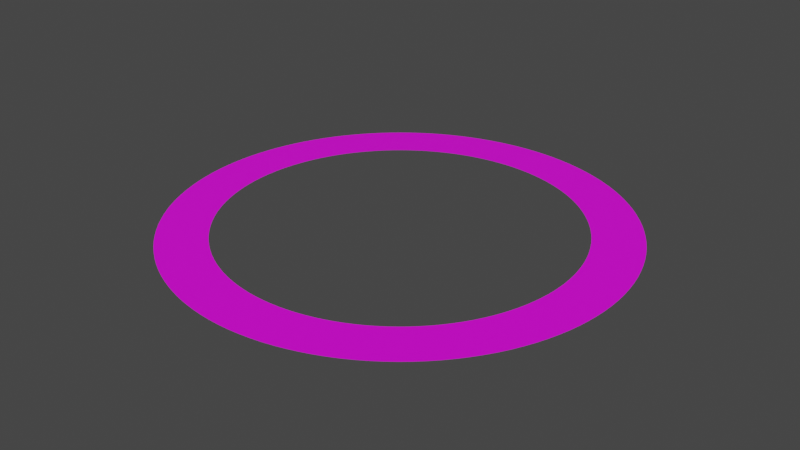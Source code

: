# Source: PlanetRings.blend  (saved by Blender 3.4.6; exported with 4.5.12 LTS)
import bpy
from mathutils import Matrix  # noqa: F401  (used for matrix-valued properties, if any)

bpy.ops.wm.read_factory_settings(use_empty=True)
scene = bpy.context.scene
scene.name = 'Scene'

# ---- collections
col_collection = bpy.data.collections.new('Collection'); scene.collection.children.link(col_collection)

# ---- images (referenced by path relative to the original .blend; pixels are not part of the script)
import os
ASSET_DIR = os.environ.get("B2B_ASSET_DIR", "")  # directory of the original .blend (textures are referenced by path, not embedded)
HERE = os.path.dirname(os.path.abspath(__file__))  # packed textures are extracted next to this script under _unpacked/

def load_image(name, relpath, width, height, colorspace="sRGB"):
    """Load a texture the original file referenced (path relative to the .blend, or extracted next to this script)."""
    p = next((c for c in (os.path.join(HERE, relpath), os.path.join(ASSET_DIR, relpath)) if relpath and os.path.exists(c)), "")
    if p:
        img = bpy.data.images.load(p, check_existing=True)
        img.name = name
    else:  # same state as the original file: an image datablock whose file is absent (Cycles renders it pink)
        img = bpy.data.images.new(name, width, height)
        img.source = "FILE"
        img.filepath = "//" + (relpath or name)
    img.colorspace_settings.name = colorspace
    return img
img_2k_saturn_ring_alpha_png = load_image('2k_saturn_ring_alpha.png', '2k_saturn_ring_alpha.png', 1024, 1024, 'sRGB')

# ---- materials (node trees are filled in below, after node groups)
mat_material_001 = bpy.data.materials.new('Material.001')
mat_material_001.use_transparent_shadow = False

# ---- material node trees
mat_material_001.use_nodes = True; mat_material_001.node_tree.nodes.clear()
_N = mat_material_001.node_tree.nodes; _L = mat_material_001.node_tree.links
n0 = _N.new('ShaderNodeBsdfPrincipled'); n0.name = 'Principled BSDF'; n0.location = (10, 300)
n0.distribution = 'GGX'
n0.subsurface_method = 'RANDOM_WALK_SKIN'
n0.inputs[3].default_value = 1.45
n0.inputs[27].default_value = (0.0, 0.0, 0.0, 1.0)
n0.inputs[28].default_value = 1.0
n1 = _N.new('ShaderNodeOutputMaterial'); n1.name = 'Material Output'; n1.location = (300, 300)
n2 = _N.new('ShaderNodeTexImage'); n2.name = 'Image Texture'; n2.location = (-280, 275)
n2.image = img_2k_saturn_ring_alpha_png
_L.new(n0.outputs[0], n1.inputs[0])
_L.new(n2.outputs[0], n0.inputs[0])
n1.is_active_output = True

# ---- world
world_world = bpy.data.worlds.new('World'); scene.world = world_world
world_world.use_nodes = True; world_world.node_tree.nodes.clear()
_N = world_world.node_tree.nodes; _L = world_world.node_tree.links
n0 = _N.new('ShaderNodeOutputWorld'); n0.name = 'World Output'; n0.location = (300, 300)
n1 = _N.new('ShaderNodeBackground'); n1.name = 'Background'; n1.location = (10, 300)
n1.inputs[0].default_value = (0.05088, 0.05088, 0.05088, 1.0)
_L.new(n1.outputs[0], n0.inputs[0])
n0.is_active_output = True
world_world.color = (0.05088, 0.05088, 0.05088)
world_world.use_sun_shadow = False
world_world.sun_shadow_jitter_overblur = 0.0

# ---- meshes
me_cylinder = bpy.data.meshes.new('Cylinder')
me_cylinder.from_pydata([(9.301e-08, 4.092, 0.0), (9.301e-08, 3.201, 0.0), (0.1571, 3.197, 0.0), (0.3137, 3.186, 0.0), (0.4697, 3.166, 0.0), (0.6245, 3.139, 0.0), (0.7778, 3.105, 0.0), (0.9292, 3.063, 0.0), (1.078, 3.014, 0.0), (1.225, 2.957, 0.0), (1.369, 2.894, 0.0), (1.509, 2.823, 0.0), (1.646, 2.746, 0.0), (1.778, 2.662, 0.0), (1.907, 2.571, 0.0), (2.031, 2.474, 0.0), (2.15, 2.372, 0.0), (2.263, 2.263, 0.0), (2.372, 2.15, 0.0), (2.474, 2.031, 0.0), (2.571, 1.907, 0.0), (2.662, 1.778, 0.0), (2.746, 1.646, 0.0), (2.823, 1.509, 0.0), (2.894, 1.369, 0.0), (2.957, 1.225, 0.0), (3.014, 1.078, 0.0), (3.063, 0.9292, 0.0), (3.105, 0.7778, 0.0), (3.139, 0.6245, 0.0), (3.166, 0.4697, 0.0), (3.186, 0.3137, 0.0), (3.197, 0.1571, 0.0), (3.201, 1.537e-08, 0.0), (3.197, -0.1571, 0.0), (3.186, -0.3137, 0.0), (3.166, -0.4697, 0.0), (3.139, -0.6245, 0.0), (3.105, -0.7778, 0.0), (3.063, -0.9292, 0.0), (3.014, -1.078, 0.0), (2.957, -1.225, 0.0), (2.894, -1.369, 0.0), (2.823, -1.509, 0.0), (2.746, -1.646, 0.0), (2.662, -1.778, 0.0), (2.571, -1.907, 0.0), (2.474, -2.031, 0.0), (2.372, -2.15, 0.0), (2.263, -2.263, 0.0), (2.15, -2.372, 0.0), (2.031, -2.474, 0.0), (1.907, -2.571, 0.0), (1.778, -2.662, 0.0), (1.646, -2.746, 0.0), (1.509, -2.823, 0.0), (1.369, -2.894, 0.0), (1.225, -2.957, 0.0), (1.078, -3.014, 0.0), (0.9292, -3.063, 0.0), (0.7778, -3.105, 0.0), (0.6245, -3.139, 0.0), (0.4697, -3.166, 0.0), (0.3137, -3.186, 0.0), (0.1571, -3.197, 0.0), (9.301e-08, -3.201, 0.0), (-0.1571, -3.197, 0.0), (-0.3137, -3.186, 0.0), (-0.4697, -3.166, 0.0), (-0.6245, -3.139, 0.0), (-0.7778, -3.105, 0.0), (-0.9292, -3.063, 0.0), (-1.078, -3.014, 0.0), (-1.225, -2.957, 0.0), (-1.369, -2.894, 0.0), (-1.509, -2.823, 0.0), (-1.646, -2.746, 0.0), (-1.778, -2.662, 0.0), (-1.907, -2.571, 0.0), (-2.031, -2.474, 0.0), (-2.15, -2.372, 0.0), (-2.263, -2.263, 0.0), (-2.372, -2.15, 0.0), (-2.474, -2.031, 0.0), (-2.571, -1.907, 0.0), (-2.662, -1.778, 0.0), (-2.746, -1.646, 0.0), (-2.823, -1.509, 0.0), (-2.894, -1.369, 0.0), (-2.957, -1.225, 0.0), (-3.014, -1.078, 0.0), (-3.063, -0.9292, 0.0), (-3.105, -0.7778, 0.0), (-3.139, -0.6245, 0.0), (-3.166, -0.4697, 0.0), (-3.186, -0.3137, 0.0), (-3.197, -0.1571, 0.0), (-3.201, 1.537e-08, 0.0), (-3.197, 0.1571, 0.0), (-3.186, 0.3137, 0.0), (-3.166, 0.4697, 0.0), (-3.139, 0.6245, 0.0), (-3.105, 0.7778, 0.0), (-3.063, 0.9292, 0.0), (-3.014, 1.078, 0.0), (-2.957, 1.225, 0.0), (-2.894, 1.369, 0.0), (-2.823, 1.509, 0.0), (-2.746, 1.646, 0.0), (-2.662, 1.778, 0.0), (-2.571, 1.907, 0.0), (-2.474, 2.031, 0.0), (-2.372, 2.15, 0.0), (-2.263, 2.263, 0.0), (-2.15, 2.372, 0.0), (-2.031, 2.474, 0.0), (-1.907, 2.571, 0.0), (-1.778, 2.662, 0.0), (-1.646, 2.746, 0.0), (-1.509, 2.823, 0.0), (-1.369, 2.894, 0.0), (-1.225, 2.957, 0.0), (-1.078, 3.014, 0.0), (-0.9292, 3.063, 0.0), (-0.7778, 3.105, 0.0), (-0.6245, 3.139, 0.0), (-0.4697, 3.166, 0.0), (-0.3137, 3.186, 0.0), (-0.1571, 3.197, 0.0), (0.2008, 4.087, 0.0), (0.4011, 4.072, 0.0), (0.6004, 4.047, 0.0), (0.7982, 4.013, 0.0), (0.9942, 3.969, 0.0), (1.188, 3.915, 0.0), (1.378, 3.852, 0.0), (1.566, 3.78, 0.0), (1.749, 3.699, 0.0), (1.929, 3.609, 0.0), (2.104, 3.51, 0.0), (2.273, 3.402, 0.0), (2.437, 3.286, 0.0), (2.596, 3.163, 0.0), (2.748, 3.032, 0.0), (2.893, 2.893, 0.0), (3.032, 2.748, 0.0), (3.163, 2.596, 0.0), (3.286, 2.437, 0.0), (3.402, 2.273, 0.0), (3.51, 2.104, 0.0), (3.609, 1.929, 0.0), (3.699, 1.749, 0.0), (3.78, 1.566, 0.0), (3.852, 1.378, 0.0), (3.915, 1.188, 0.0), (3.969, 0.9942, 0.0), (4.013, 0.7982, 0.0), (4.047, 0.6004, 0.0), (4.072, 0.4011, 0.0), (4.087, 0.2008, 0.0), (4.092, 1.432e-08, 0.0), (4.087, -0.2008, 0.0), (4.072, -0.4011, 0.0), (4.047, -0.6004, 0.0), (4.013, -0.7982, 0.0), (3.969, -0.9942, 0.0), (3.915, -1.188, 0.0), (3.852, -1.378, 0.0), (3.78, -1.566, 0.0), (3.699, -1.749, 0.0), (3.609, -1.929, 0.0), (3.51, -2.104, 0.0), (3.402, -2.273, 0.0), (3.286, -2.437, 0.0), (3.163, -2.596, 0.0), (3.032, -2.748, 0.0), (2.893, -2.893, 0.0), (2.748, -3.032, 0.0), (2.596, -3.163, 0.0), (2.437, -3.286, 0.0), (2.273, -3.402, 0.0), (2.104, -3.51, 0.0), (1.929, -3.609, 0.0), (1.749, -3.699, 0.0), (1.566, -3.78, 0.0), (1.378, -3.852, 0.0), (1.188, -3.915, 0.0), (0.9942, -3.969, 0.0), (0.7982, -4.013, 0.0), (0.6004, -4.047, 0.0), (0.4011, -4.072, 0.0), (0.2008, -4.087, 0.0), (9.301e-08, -4.092, 0.0), (-0.2008, -4.087, 0.0), (-0.4011, -4.072, 0.0), (-0.6004, -4.047, 0.0), (-0.7982, -4.013, 0.0), (-0.9942, -3.969, 0.0), (-1.188, -3.915, 0.0), (-1.378, -3.852, 0.0), (-1.566, -3.78, 0.0), (-1.749, -3.699, 0.0), (-1.929, -3.609, 0.0), (-2.104, -3.51, 0.0), (-2.273, -3.402, 0.0), (-2.437, -3.286, 0.0), (-2.596, -3.163, 0.0), (-2.748, -3.032, 0.0), (-2.893, -2.893, 0.0), (-3.032, -2.748, 0.0), (-3.163, -2.596, 0.0), (-3.286, -2.437, 0.0), (-3.402, -2.273, 0.0), (-3.51, -2.104, 0.0), (-3.609, -1.929, 0.0), (-3.699, -1.749, 0.0), (-3.78, -1.566, 0.0), (-3.852, -1.378, 0.0), (-3.915, -1.188, 0.0), (-3.969, -0.9942, 0.0), (-4.013, -0.7982, 0.0), (-4.047, -0.6004, 0.0), (-4.072, -0.4011, 0.0), (-4.087, -0.2008, 0.0), (-4.092, 1.432e-08, 0.0), (-4.087, 0.2008, 0.0), (-4.072, 0.4011, 0.0), (-4.047, 0.6004, 0.0), (-4.013, 0.7982, 0.0), (-3.969, 0.9942, 0.0), (-3.915, 1.188, 0.0), (-3.852, 1.378, 0.0), (-3.78, 1.566, 0.0), (-3.699, 1.749, 0.0), (-3.609, 1.929, 0.0), (-3.51, 2.104, 0.0), (-3.402, 2.273, 0.0), (-3.286, 2.437, 0.0), (-3.163, 2.596, 0.0), (-3.032, 2.748, 0.0), (-2.893, 2.893, 0.0), (-2.748, 3.032, 0.0), (-2.596, 3.163, 0.0), (-2.437, 3.286, 0.0), (-2.273, 3.402, 0.0), (-2.104, 3.51, 0.0), (-1.929, 3.609, 0.0), (-1.749, 3.699, 0.0), (-1.566, 3.78, 0.0), (-1.378, 3.852, 0.0), (-1.188, 3.915, 0.0), (-0.9942, 3.969, 0.0), (-0.7982, 4.013, 0.0), (-0.6004, 4.047, 0.0), (-0.4011, 4.072, 0.0), (-0.2008, 4.087, 0.0)], [], [(62, 189, 188, 61), (114, 241, 240, 113), (19, 20, 147, 146), (50, 51, 178, 177), (41, 168, 167, 40), (93, 220, 219, 92), (102, 103, 230, 229), (29, 30, 157, 156), (72, 199, 198, 71), (81, 82, 209, 208), (8, 9, 136, 135), (60, 61, 188, 187), (112, 113, 240, 239), (39, 40, 167, 166), (91, 92, 219, 218), (70, 71, 198, 197), (122, 123, 250, 249), (49, 50, 177, 176), (101, 102, 229, 228), (28, 29, 156, 155), (19, 146, 145, 18), (80, 81, 208, 207), (7, 8, 135, 134), (59, 60, 187, 186), (111, 112, 239, 238), (38, 39, 166, 165), (90, 91, 218, 217), (17, 18, 145, 144), (69, 70, 197, 196), (48, 49, 176, 175), (100, 101, 228, 227), (27, 28, 155, 154), (79, 80, 207, 206), (6, 7, 134, 133), (122, 249, 248, 121), (58, 59, 186, 185), (110, 111, 238, 237), (37, 38, 165, 164), (89, 90, 217, 216), (16, 17, 144, 143), (120, 121, 248, 247), (47, 48, 175, 174), (99, 100, 227, 226), (26, 27, 154, 153), (69, 196, 195, 68), (78, 79, 206, 205), (5, 6, 133, 132), (57, 58, 185, 184), (109, 110, 237, 236), (36, 37, 164, 163), (88, 89, 216, 215), (15, 16, 143, 142), (67, 68, 195, 194), (119, 120, 247, 246), (98, 99, 226, 225), (25, 26, 153, 152), (4, 5, 132, 131), (47, 174, 173, 46), (56, 57, 184, 183), (108, 109, 236, 235), (35, 36, 163, 162), (87, 88, 215, 214), (78, 205, 204, 77), (14, 15, 142, 141), (66, 67, 194, 193), (118, 119, 246, 245), (45, 46, 173, 172), (97, 98, 225, 224), (24, 25, 152, 151), (76, 77, 204, 203), (3, 4, 131, 130), (55, 56, 183, 182), (107, 108, 235, 234), (34, 35, 162, 161), (86, 87, 214, 213), (13, 14, 141, 140), (128, 1, 0, 255), (65, 66, 193, 192), (117, 118, 245, 244), (96, 97, 224, 223), (44, 45, 172, 171), (75, 76, 203, 202), (23, 24, 151, 150), (54, 55, 182, 181), (2, 3, 130, 129), (127, 128, 255, 254), (33, 34, 161, 160), (106, 107, 234, 233), (12, 13, 140, 139), (85, 86, 213, 212), (116, 117, 244, 243), (95, 96, 223, 222), (64, 65, 192, 191), (74, 75, 202, 201), (43, 44, 171, 170), (53, 54, 181, 180), (22, 23, 150, 149), (32, 33, 160, 159), (126, 127, 254, 253), (11, 12, 139, 138), (1, 2, 129, 0), (105, 106, 233, 232), (115, 116, 243, 242), (84, 85, 212, 211), (94, 95, 222, 221), (73, 74, 201, 200), (42, 43, 170, 169), (52, 53, 180, 179), (31, 32, 159, 158), (21, 22, 149, 148), (64, 191, 190, 63), (10, 11, 138, 137), (125, 126, 253, 252), (114, 115, 242, 241), (83, 84, 211, 210), (72, 73, 200, 199), (62, 63, 190, 189), (105, 232, 231, 104), (51, 52, 179, 178), (41, 42, 169, 168), (94, 221, 220, 93), (30, 31, 158, 157), (20, 21, 148, 147), (9, 10, 137, 136), (124, 125, 252, 251), (103, 104, 231, 230), (82, 83, 210, 209), (123, 124, 251, 250)])
_uv = me_cylinder.uv_layers.new(name='UVMap')
_uv.uv.foreach_set('vector', [-0.00108, 180.7, 0.9644, 180.7, 0.9644, 197.1, -0.00108, 197.1, -0.00108, -671.2, 0.9644, -671.2, 0.9644, -654.9, -0.00108, -654.9, -0.00108, 885.2, -0.00108, 868.9, 0.9644, 868.9, 0.9644, 885.2, -0.00108, 377.3, -0.00108, 360.9, 0.9644, 360.9, 0.9644, 377.3, -0.00108, 524.8, 0.9644, 524.8, 0.9644, 541.2, -0.00108, 541.2, -0.00108, -327.2, 0.9644, -327.2, 0.9644, -310.8, -0.00108, -310.8, -0.00108, -474.6, -0.00108, -491.0, 0.9644, -491.0, 0.9644, -474.6, -0.00108, 721.4, -0.00108, 705.0, 0.9644, 705.0, 0.9644, 721.4, -0.00108, 16.88, 0.9644, 16.88, 0.9644, 33.27, -0.00108, 33.27, -0.00108, -130.6, -0.00108, -147.0, 0.9644, -147.0, 0.9644, -130.6, -0.00108, -1032.0, -0.00108, -1048.0, 0.9644, -1048.0, 0.9644, -1032.0, -0.00108, 213.5, -0.00108, 197.1, 0.9644, 197.1, 0.9644, 213.5, -0.00108, -638.5, -0.00108, -654.9, 0.9644, -654.9, 0.9644, -638.5, -0.00108, 557.6, -0.00108, 541.2, 0.9644, 541.2, 0.9644, 557.6, -0.00108, -294.4, -0.00108, -310.8, 0.9644, -310.8, 0.9644, -294.4, -0.00108, 49.65, -0.00108, 33.27, 0.9644, 33.27, 0.9644, 49.65, -0.00108, -802.3, -0.00108, -818.7, 0.9644, -818.7, 0.9644, -802.3, -0.00108, 393.7, -0.00108, 377.3, 0.9644, 377.3, 0.9644, 393.7, -0.00108, -458.3, -0.00108, -474.6, 0.9644, -474.6, 0.9644, -458.3, -0.00108, 737.8, -0.00108, 721.4, 0.9644, 721.4, 0.9644, 737.8, -0.00108, 885.2, 0.9644, 885.2, 0.9644, 901.6, -0.00108, 901.6, -0.00108, -114.2, -0.00108, -130.6, 0.9644, -130.6, 0.9644, -114.2, -0.00108, -1015.0, -0.00108, -1032.0, 0.9644, -1032.0, 0.9644, -1015.0, -0.00108, 229.9, -0.00108, 213.5, 0.9644, 213.5, 0.9644, 229.9, -0.00108, -622.1, -0.00108, -638.5, 0.9644, -638.5, 0.9644, -622.1, -0.00108, 573.9, -0.00108, 557.6, 0.9644, 557.6, 0.9644, 573.9, -0.00108, -278.0, -0.00108, -294.4, 0.9644, -294.4, 0.9644, -278.0, -0.00108, 918.0, -0.00108, 901.6, 0.9644, 901.6, 0.9644, 918.0, -0.00108, 66.04, -0.00108, 49.65, 0.9644, 49.65, 0.9644, 66.04, -0.00108, 410.1, -0.00108, 393.7, 0.9644, 393.7, 0.9644, 410.1, -0.00108, -441.9, -0.00108, -458.3, 0.9644, -458.3, 0.9644, -441.9, -0.00108, 754.2, -0.00108, 737.8, 0.9644, 737.8, 0.9644, 754.2, -0.00108, -97.8, -0.00108, -114.2, 0.9644, -114.2, 0.9644, -97.8, -0.00108, -998.9, -0.00108, -1015.0, 0.9644, -1015.0, 0.9644, -998.9, -0.00108, -802.3, 0.9644, -802.3, 0.9644, -785.9, -0.00108, -785.9, -0.00108, 246.3, -0.00108, 229.9, 0.9644, 229.9, 0.9644, 246.3, -0.00108, -605.7, -0.00108, -622.1, 0.9644, -622.1, 0.9644, -605.7, -0.00108, 590.3, -0.00108, 573.9, 0.9644, 573.9, 0.9644, 590.3, -0.00108, -261.6, -0.00108, -278.0, 0.9644, -278.0, 0.9644, -261.6, -0.00108, 934.4, -0.00108, 918.0, 0.9644, 918.0, 0.9644, 934.4, -0.00108, -769.5, -0.00108, -785.9, 0.9644, -785.9, 0.9644, -769.5, -0.00108, 426.5, -0.00108, 410.1, 0.9644, 410.1, 0.9644, 426.5, -0.00108, -425.5, -0.00108, -441.9, 0.9644, -441.9, 0.9644, -425.5, -0.00108, 770.5, -0.00108, 754.2, 0.9644, 754.2, 0.9644, 770.5, -0.00108, 66.04, 0.9644, 66.04, 0.9644, 82.42, -0.00108, 82.42, -0.00108, -81.42, -0.00108, -97.8, 0.9644, -97.8, 0.9644, -81.42, -0.00108, -982.5, -0.00108, -998.9, 0.9644, -998.9, 0.9644, -982.5, -0.00108, 262.6, -0.00108, 246.3, 0.9644, 246.3, 0.9644, 262.6, -0.00108, -589.3, -0.00108, -605.7, 0.9644, -605.7, 0.9644, -589.3, -0.00108, 606.7, -0.00108, 590.3, 0.9644, 590.3, 0.9644, 606.7, -0.00108, -245.3, -0.00108, -261.6, 0.9644, -261.6, 0.9644, -245.3, -0.00108, 950.8, -0.00108, 934.4, 0.9644, 934.4, 0.9644, 950.8, -0.00108, 98.8, -0.00108, 82.42, 0.9644, 82.42, 0.9644, 98.8, -0.00108, -753.2, -0.00108, -769.5, 0.9644, -769.5, 0.9644, -753.2, -0.00108, -409.1, -0.00108, -425.5, 0.9644, -425.5, 0.9644, -409.1, -0.00108, 786.9, -0.00108, 770.5, 0.9644, 770.5, 0.9644, 786.9, -0.00108, -966.2, -0.00108, -982.5, 0.9644, -982.5, 0.9644, -966.2, -0.00108, 426.5, 0.9644, 426.5, 0.9644, 442.9, -0.00108, 442.9, -0.00108, 279.0, -0.00108, 262.6, 0.9644, 262.6, 0.9644, 279.0, -0.00108, -572.9, -0.00108, -589.3, 0.9644, -589.3, 0.9644, -572.9, -0.00108, 623.1, -0.00108, 606.7, 0.9644, 606.7, 0.9644, 623.1, -0.00108, -228.9, -0.00108, -245.3, 0.9644, -245.3, 0.9644, -228.9, -0.00108, -81.42, 0.9644, -81.42, 0.9644, -65.04, -0.00108, -65.04, -0.00108, 967.2, -0.00108, 950.8, 0.9644, 950.8, 0.9644, 967.2, -0.00108, 115.2, -0.00108, 98.8, 0.9644, 98.8, 0.9644, 115.2, -0.00108, -736.8, -0.00108, -753.2, 0.9644, -753.2, 0.9644, -736.8, -0.00108, 459.3, -0.00108, 442.9, 0.9644, 442.9, 0.9644, 459.3, -0.00108, -392.7, -0.00108, -409.1, 0.9644, -409.1, 0.9644, -392.7, -0.00108, 803.3, -0.00108, 786.9, 0.9644, 786.9, 0.9644, 803.3, -0.00108, -48.65, -0.00108, -65.04, 0.9644, -65.04, 0.9644, -48.65, -0.00108, -949.8, -0.00108, -966.2, 0.9644, -966.2, 0.9644, -949.8, -0.00108, 295.4, -0.00108, 279.0, 0.9644, 279.0, 0.9644, 295.4, -0.00108, -556.6, -0.00108, -572.9, 0.9644, -572.9, 0.9644, -556.6, -0.00108, 639.5, -0.00108, 623.1, 0.9644, 623.1, 0.9644, 639.5, -0.00108, -212.5, -0.00108, -228.9, 0.9644, -228.9, 0.9644, -212.5, -0.00108, 983.5, -0.00108, 967.2, 0.9644, 967.2, 0.9644, 983.5, -0.00108, -900.6, -0.00108, -917.0, 0.9644, -917.0, 0.9644, -900.6, -0.00108, 131.6, -0.00108, 115.2, 0.9644, 115.2, 0.9644, 131.6, -0.00108, -720.4, -0.00108, -736.8, 0.9644, -736.8, 0.9644, -720.4, -0.00108, -376.3, -0.00108, -392.7, 0.9644, -392.7, 0.9644, -376.3, -0.00108, 475.6, -0.00108, 459.3, 0.9644, 459.3, 0.9644, 475.6, -0.00108, -32.27, -0.00108, -48.65, 0.9644, -48.65, 0.9644, -32.27, -0.00108, 819.7, -0.00108, 803.3, 0.9644, 803.3, 0.9644, 819.7, -0.00108, 311.8, -0.00108, 295.4, 0.9644, 295.4, 0.9644, 311.8, -0.00108, -933.4, -0.00108, -949.8, 0.9644, -949.8, 0.9644, -933.4, -0.00108, -884.2, -0.00108, -900.6, 0.9644, -900.6, 0.9644, -884.2, -0.00108, 655.9, -0.00108, 639.5, 0.9644, 639.5, 0.9644, 655.9, -0.00108, -540.2, -0.00108, -556.6, 0.9644, -556.6, 0.9644, -540.2, -0.00108, 999.9, -0.00108, 983.5, 0.9644, 983.5, 0.9644, 999.9, -0.00108, -196.1, -0.00108, -212.5, 0.9644, -212.5, 0.9644, -196.1, -0.00108, -704.0, -0.00108, -720.4, 0.9644, -720.4, 0.9644, -704.0, -0.00108, -359.9, -0.00108, -376.3, 0.9644, -376.3, 0.9644, -359.9, -0.00108, 148.0, -0.00108, 131.6, 0.9644, 131.6, 0.9644, 148.0, -0.00108, -15.88, -0.00108, -32.27, 0.9644, -32.27, 0.9644, -15.88, -0.00108, 492.0, -0.00108, 475.6, 0.9644, 475.6, 0.9644, 492.0, -0.00108, 328.2, -0.00108, 311.8, 0.9644, 311.8, 0.9644, 328.2, -0.00108, 836.1, -0.00108, 819.7, 0.9644, 819.7, 0.9644, 836.1, -0.00108, 672.2, -0.00108, 655.9, 0.9644, 655.9, 0.9644, 672.2, -0.00108, -867.9, -0.00108, -884.2, 0.9644, -884.2, 0.9644, -867.9, -0.00108, 1016.0, -0.00108, 999.9, 0.9644, 999.9, 0.9644, 1016.0, -0.00108, -917.0, -0.00108, -933.4, 0.9644, -933.4, 0.9644, -917.0, -0.00108, -523.8, -0.00108, -540.2, 0.9644, -540.2, 0.9644, -523.8, -0.00108, -687.6, -0.00108, -704.0, 0.9644, -704.0, 0.9644, -687.6, -0.00108, -179.7, -0.00108, -196.1, 0.9644, -196.1, 0.9644, -179.7, -0.00108, -343.6, -0.00108, -359.9, 0.9644, -359.9, 0.9644, -343.6, -0.00108, 0.5, -0.00108, -15.88, 0.9644, -15.88, 0.9644, 0.5, -0.00108, 508.4, -0.00108, 492.0, 0.9644, 492.0, 0.9644, 508.4, -0.00108, 344.6, -0.00108, 328.2, 0.9644, 328.2, 0.9644, 344.6, -0.00108, 688.6, -0.00108, 672.2, 0.9644, 672.2, 0.9644, 688.6, -0.00108, 852.5, -0.00108, 836.1, 0.9644, 836.1, 0.9644, 852.5, -0.00108, 148.0, 0.9644, 148.0, 0.9644, 164.3, -0.00108, 164.3, -0.00108, 1033.0, -0.00108, 1016.0, 0.9644, 1016.0, 0.9644, 1033.0, -0.00108, -851.5, -0.00108, -867.9, 0.9644, -867.9, 0.9644, -851.5, -0.00108, -671.2, -0.00108, -687.6, 0.9644, -687.6, 0.9644, -671.2, -0.00108, -163.3, -0.00108, -179.7, 0.9644, -179.7, 0.9644, -163.3, -0.00108, 16.88, -0.00108, 0.5, 0.9644, 0.5, 0.9644, 16.88, -0.00108, 180.7, -0.00108, 164.3, 0.9644, 164.3, 0.9644, 180.7, -0.00108, -523.8, 0.9644, -523.8, 0.9644, -507.4, -0.00108, -507.4, -0.00108, 360.9, -0.00108, 344.6, 0.9644, 344.6, 0.9644, 360.9, -0.00108, 524.8, -0.00108, 508.4, 0.9644, 508.4, 0.9644, 524.8, -0.00108, -343.6, 0.9644, -343.6, 0.9644, -327.2, -0.00108, -327.2, -0.00108, 705.0, -0.00108, 688.6, 0.9644, 688.6, 0.9644, 705.0, -0.00108, 868.9, -0.00108, 852.5, 0.9644, 852.5, 0.9644, 868.9, -0.00108, 1049.0, -0.00108, 1033.0, 0.9644, 1033.0, 0.9644, 1049.0, -0.00108, -835.1, -0.00108, -851.5, 0.9644, -851.5, 0.9644, -835.1, -0.00108, -491.0, -0.00108, -507.4, 0.9644, -507.4, 0.9644, -491.0, -0.00108, -147.0, -0.00108, -163.3, 0.9644, -163.3, 0.9644, -147.0, -0.00108, -818.7, -0.00108, -835.1, 0.9644, -835.1, 0.9644, -818.7])
me_cylinder.materials.append(mat_material_001)
me_cylinder.update()
me_cylinder.normals_split_custom_set([tuple(v) for v in zip(*[iter([0.0, 0.0, 1.0, 0.0, 0.0, 1.0, 0.0, 0.0, 1.0, 0.0, 0.0, 1.0, 0.0, 0.0, 1.0, 0.0, 0.0, 1.0, 0.0, 0.0, 1.0, 0.0, 0.0, 1.0, 0.0, 0.0, 1.0, 0.0, 0.0, 1.0, 0.0, 0.0, 1.0, 0.0, 0.0, 1.0, 0.0, 0.0, 1.0, 0.0, 0.0, 1.0, 0.0, 0.0, 1.0, 0.0, 0.0, 1.0, 0.0, 0.0, 1.0, 0.0, 0.0, 1.0, 0.0, 0.0, 1.0, 0.0, 0.0, 1.0, 0.0, 0.0, 1.0, 0.0, 0.0, 1.0, 0.0, 0.0, 1.0, 0.0, 0.0, 1.0, 0.0, 0.0, 1.0, 0.0, 0.0, 1.0, 0.0, 0.0, 1.0, 0.0, 0.0, 1.0, 0.0, 0.0, 1.0, 0.0, 0.0, 1.0, 0.0, 0.0, 1.0, 0.0, 0.0, 1.0, 0.0, 0.0, 1.0, 0.0, 0.0, 1.0, 0.0, 0.0, 1.0, 0.0, 0.0, 1.0, 0.0, 0.0, 1.0, 0.0, 0.0, 1.0, 0.0, 0.0, 1.0, 0.0, 0.0, 1.0, 0.0, 0.0, 1.0, 0.0, 0.0, 1.0, 0.0, 0.0, 1.0, 0.0, 0.0, 1.0, 0.0, 0.0, 1.0, 0.0, 0.0, 1.0, 0.0, 0.0, 1.0, 0.0, 0.0, 1.0, 0.0, 0.0, 1.0, 0.0, 0.0, 1.0, 0.0, 0.0, 1.0, 0.0, 0.0, 1.0, 0.0, 0.0, 1.0, 0.0, 0.0, 1.0, 0.0, 0.0, 1.0, 0.0, 0.0, 1.0, 0.0, 0.0, 1.0, 0.0, 0.0, 1.0, 0.0, 0.0, 1.0, 0.0, 0.0, 1.0, 0.0, 0.0, 1.0, 0.0, 0.0, 1.0, 0.0, 0.0, 1.0, 0.0, 0.0, 1.0, 0.0, 0.0, 1.0, 0.0, 0.0, 1.0, 0.0, 0.0, 1.0, 0.0, 0.0, 1.0, 0.0, 0.0, 1.0, 0.0, 0.0, 1.0, 0.0, 0.0, 1.0, 0.0, 0.0, 1.0, 0.0, 0.0, 1.0, 0.0, 0.0, 1.0, 0.0, 0.0, 1.0, 0.0, 0.0, 1.0, 0.0, 0.0, 1.0, 0.0, 0.0, 1.0, 0.0, 0.0, 1.0, 0.0, 0.0, 1.0, 0.0, 0.0, 1.0, 0.0, 0.0, 1.0, 0.0, 0.0, 1.0, 0.0, 0.0, 1.0, 0.0, 0.0, 1.0, 0.0, 0.0, 1.0, 0.0, 0.0, 1.0, 0.0, 0.0, 1.0, 0.0, 0.0, 1.0, 0.0, 0.0, 1.0, 0.0, 0.0, 1.0, 0.0, 0.0, 1.0, 0.0, 0.0, 1.0, 0.0, 0.0, 1.0, 0.0, 0.0, 1.0, 0.0, 0.0, 1.0, 0.0, 0.0, 1.0, 0.0, 0.0, 1.0, 0.0, 0.0, 1.0, 0.0, 0.0, 1.0, 0.0, 0.0, 1.0, 0.0, 0.0, 1.0, 0.0, 0.0, 1.0, 0.0, 0.0, 1.0, 0.0, 0.0, 1.0, 0.0, 0.0, 1.0, 0.0, 0.0, 1.0, 0.0, 0.0, 1.0, 0.0, 0.0, 1.0, 0.0, 0.0, 1.0, 0.0, 0.0, 1.0, 0.0, 0.0, 1.0, 0.0, 0.0, 1.0, 0.0, 0.0, 1.0, 0.0, 0.0, 1.0, 0.0, 0.0, 1.0, 0.0, 0.0, 1.0, 0.0, 0.0, 1.0, 0.0, 0.0, 1.0, 0.0, 0.0, 1.0, 0.0, 0.0, 1.0, 0.0, 0.0, 1.0, 0.0, 0.0, 1.0, 0.0, 0.0, 1.0, 0.0, 0.0, 1.0, 0.0, 0.0, 1.0, 0.0, 0.0, 1.0, 0.0, 0.0, 1.0, 0.0, 0.0, 1.0, 0.0, 0.0, 1.0, 0.0, 0.0, 1.0, 0.0, 0.0, 1.0, 0.0, 0.0, 1.0, 0.0, 0.0, 1.0, 0.0, 0.0, 1.0, 0.0, 0.0, 1.0, 0.0, 0.0, 1.0, 0.0, 0.0, 1.0, 0.0, 0.0, 1.0, 0.0, 0.0, 1.0, 0.0, 0.0, 1.0, 0.0, 0.0, 1.0, 0.0, 0.0, 1.0, 0.0, 0.0, 1.0, 0.0, 0.0, 1.0, 0.0, 0.0, 1.0, 0.0, 0.0, 1.0, 0.0, 0.0, 1.0, 0.0, 0.0, 1.0, 0.0, 0.0, 1.0, 0.0, 0.0, 1.0, 0.0, 0.0, 1.0, 0.0, 0.0, 1.0, 0.0, 0.0, 1.0, 0.0, 0.0, 1.0, 0.0, 0.0, 1.0, 0.0, 0.0, 1.0, 0.0, 0.0, 1.0, 0.0, 0.0, 1.0, 0.0, 0.0, 1.0, 0.0, 0.0, 1.0, 0.0, 0.0, 1.0, 0.0, 0.0, 1.0, 0.0, 0.0, 1.0, 0.0, 0.0, 1.0, 0.0, 0.0, 1.0, 0.0, 0.0, 1.0, 0.0, 0.0, 1.0, 0.0, 0.0, 1.0, 0.0, 0.0, 1.0, 0.0, 0.0, 1.0, 0.0, 0.0, 1.0, 0.0, 0.0, 1.0, 0.0, 0.0, 1.0, 0.0, 0.0, 1.0, 0.0, 0.0, 1.0, 0.0, 0.0, 1.0, 0.0, 0.0, 1.0, 0.0, 0.0, 1.0, 0.0, 0.0, 1.0, 0.0, 0.0, 1.0, 0.0, 0.0, 1.0, 0.0, 0.0, 1.0, 0.0, 0.0, 1.0, 0.0, 0.0, 1.0, 0.0, 0.0, 1.0, 0.0, 0.0, 1.0, 0.0, 0.0, 1.0, 0.0, 0.0, 1.0, 0.0, 0.0, 1.0, 0.0, 0.0, 1.0, 0.0, 0.0, 1.0, 0.0, 0.0, 1.0, 0.0, 0.0, 1.0, 0.0, 0.0, 1.0, 0.0, 0.0, 1.0, 0.0, 0.0, 1.0, 0.0, 0.0, 1.0, 0.0, 0.0, 1.0, 0.0, 0.0, 1.0, 0.0, 0.0, 1.0, 0.0, 0.0, 1.0, 0.0, 0.0, 1.0, 0.0, 0.0, 1.0, 0.0, 0.0, 1.0, 0.0, 0.0, 1.0, 0.0, 0.0, 1.0, 0.0, 0.0, 1.0, 0.0, 0.0, 1.0, 0.0, 0.0, 1.0, 0.0, 0.0, 1.0, 0.0, 0.0, 1.0, 0.0, 0.0, 1.0, 0.0, 0.0, 1.0, 0.0, 0.0, 1.0, 0.0, 0.0, 1.0, 0.0, 0.0, 1.0, 0.0, 0.0, 1.0, 0.0, 0.0, 1.0, 0.0, 0.0, 1.0, 0.0, 0.0, 1.0, 0.0, 0.0, 1.0, 0.0, 0.0, 1.0, 0.0, 0.0, 1.0, 0.0, 0.0, 1.0, 0.0, 0.0, 1.0, 0.0, 0.0, 1.0, 0.0, 0.0, 1.0, 0.0, 0.0, 1.0, 0.0, 0.0, 1.0, 0.0, 0.0, 1.0, 0.0, 0.0, 1.0, 0.0, 0.0, 1.0, 0.0, 0.0, 1.0, 0.0, 0.0, 1.0, 0.0, 0.0, 1.0, 0.0, 0.0, 1.0, 0.0, 0.0, 1.0, 0.0, 0.0, 1.0, 0.0, 0.0, 1.0, 0.0, 0.0, 1.0, 0.0, 0.0, 1.0, 0.0, 0.0, 1.0, 0.0, 0.0, 1.0, 0.0, 0.0, 1.0, 0.0, 0.0, 1.0, 0.0, 0.0, 1.0, 0.0, 0.0, 1.0, 0.0, 0.0, 1.0, 0.0, 0.0, 1.0, 0.0, 0.0, 1.0, 0.0, 0.0, 1.0, 0.0, 0.0, 1.0, 0.0, 0.0, 1.0, 0.0, 0.0, 1.0, 0.0, 0.0, 1.0, 0.0, 0.0, 1.0, 0.0, 0.0, 1.0, 0.0, 0.0, 1.0, 0.0, 0.0, 1.0, 0.0, 0.0, 1.0, 0.0, 0.0, 1.0, 0.0, 0.0, 1.0, 0.0, 0.0, 1.0, 0.0, 0.0, 1.0, 0.0, 0.0, 1.0, 0.0, 0.0, 1.0, 0.0, 0.0, 1.0, 0.0, 0.0, 1.0, 0.0, 0.0, 1.0, 0.0, 0.0, 1.0, 0.0, 0.0, 1.0, 0.0, 0.0, 1.0, 0.0, 0.0, 1.0, 0.0, 0.0, 1.0, 0.0, 0.0, 1.0, 0.0, 0.0, 1.0, 0.0, 0.0, 1.0, 0.0, 0.0, 1.0, 0.0, 0.0, 1.0, 0.0, 0.0, 1.0, 0.0, 0.0, 1.0, 0.0, 0.0, 1.0, 0.0, 0.0, 1.0, 0.0, 0.0, 1.0, 0.0, 0.0, 1.0, 0.0, 0.0, 1.0, 0.0, 0.0, 1.0, 0.0, 0.0, 1.0, 0.0, 0.0, 1.0, 0.0, 0.0, 1.0, 0.0, 0.0, 1.0, 0.0, 0.0, 1.0, 0.0, 0.0, 1.0, 0.0, 0.0, 1.0, 0.0, 0.0, 1.0, 0.0, 0.0, 1.0, 0.0, 0.0, 1.0, 0.0, 0.0, 1.0, 0.0, 0.0, 1.0, 0.0, 0.0, 1.0, 0.0, 0.0, 1.0, 0.0, 0.0, 1.0, 0.0, 0.0, 1.0, 0.0, 0.0, 1.0, 0.0, 0.0, 1.0, 0.0, 0.0, 1.0, 0.0, 0.0, 1.0, 0.0, 0.0, 1.0, 0.0, 0.0, 1.0, 0.0, 0.0, 1.0, 0.0, 0.0, 1.0, 0.0, 0.0, 1.0, 0.0, 0.0, 1.0, 0.0, 0.0, 1.0, 0.0, 0.0, 1.0, 0.0, 0.0, 1.0, 0.0, 0.0, 1.0, 0.0, 0.0, 1.0, 0.0, 0.0, 1.0, 0.0, 0.0, 1.0, 0.0, 0.0, 1.0, 0.0, 0.0, 1.0, 0.0, 0.0, 1.0, 0.0, 0.0, 1.0, 0.0, 0.0, 1.0, 0.0, 0.0, 1.0, 0.0, 0.0, 1.0, 0.0, 0.0, 1.0, 0.0, 0.0, 1.0, 0.0, 0.0, 1.0, 0.0, 0.0, 1.0, 0.0, 0.0, 1.0, 0.0, 0.0, 1.0, 0.0, 0.0, 1.0, 0.0, 0.0, 1.0, 0.0, 0.0, 1.0, 0.0, 0.0, 1.0, 0.0, 0.0, 1.0, 0.0, 0.0, 1.0, 0.0, 0.0, 1.0, 0.0, 0.0, 1.0, 0.0, 0.0, 1.0, 0.0, 0.0, 1.0, 0.0, 0.0, 1.0, 0.0, 0.0, 1.0, 0.0, 0.0, 1.0, 0.0, 0.0, 1.0, 0.0, 0.0, 1.0, 0.0, 0.0, 1.0, 0.0, 0.0, 1.0, 0.0, 0.0, 1.0, 0.0, 0.0, 1.0, 0.0, 0.0, 1.0, 0.0, 0.0, 1.0, 0.0, 0.0, 1.0, 0.0, 0.0, 1.0, 0.0, 0.0, 1.0, 0.0, 0.0, 1.0, 0.0, 0.0, 1.0, 0.0, 0.0, 1.0, 0.0, 0.0, 1.0, 0.0, 0.0, 1.0, 0.0, 0.0, 1.0, 0.0, 0.0, 1.0, 0.0, 0.0, 1.0, 0.0, 0.0, 1.0, 0.0, 0.0, 1.0, 0.0, 0.0, 1.0, 0.0, 0.0, 1.0, 0.0, 0.0, 1.0, 0.0, 0.0, 1.0, 0.0, 0.0, 1.0, 0.0, 0.0, 1.0, 0.0, 0.0, 1.0, 0.0, 0.0, 1.0, 0.0, 0.0, 1.0, 0.0, 0.0, 1.0, 0.0, 0.0, 1.0, 0.0, 0.0, 1.0, 0.0, 0.0, 1.0, 0.0, 0.0, 1.0, 0.0, 0.0, 1.0, 0.0, 0.0, 1.0, 0.0, 0.0, 1.0, 0.0, 0.0, 1.0, 0.0, 0.0, 1.0, 0.0, 0.0, 1.0, 0.0, 0.0, 1.0, 0.0, 0.0, 1.0, 0.0, 0.0, 1.0, 0.0, 0.0, 1.0, 0.0, 0.0, 1.0, 0.0, 0.0, 1.0, 0.0, 0.0, 1.0, 0.0, 0.0, 1.0, 0.0, 0.0, 1.0, 0.0, 0.0, 1.0, 0.0, 0.0, 1.0, 0.0, 0.0, 1.0, 0.0, 0.0, 1.0, 0.0, 0.0, 1.0, 0.0, 0.0, 1.0, 0.0, 0.0, 1.0, 0.0, 0.0, 1.0, 0.0, 0.0, 1.0, 0.0, 0.0, 1.0, 0.0, 0.0, 1.0, 0.0, 0.0, 1.0, 0.0, 0.0, 1.0, 0.0, 0.0, 1.0, 0.0, 0.0, 1.0, 0.0, 0.0, 1.0, 0.0, 0.0, 1.0, 0.0, 0.0, 1.0, 0.0, 0.0, 1.0, 0.0, 0.0, 1.0, 0.0, 0.0, 1.0, 0.0, 0.0, 1.0, 0.0, 0.0, 1.0, 0.0, 0.0, 1.0, 0.0, 0.0, 1.0, 0.0, 0.0, 1.0, 0.0, 0.0, 1.0, 0.0, 0.0, 1.0, 0.0, 0.0, 1.0, 0.0, 0.0, 1.0, 0.0, 0.0, 1.0, 0.0, 0.0, 1.0, 0.0, 0.0, 1.0, 0.0, 0.0, 1.0, 0.0, 0.0, 1.0, 0.0, 0.0, 1.0, 0.0, 0.0, 1.0, 0.0, 0.0, 1.0, 0.0, 0.0, 1.0, 0.0, 0.0, 1.0, 0.0, 0.0, 1.0, 0.0, 0.0, 1.0, 0.0, 0.0, 1.0, 0.0, 0.0, 1.0, 0.0, 0.0, 1.0, 0.0, 0.0, 1.0, 0.0, 0.0, 1.0, 0.0, 0.0, 1.0, 0.0, 0.0, 1.0, 0.0, 0.0, 1.0, 0.0, 0.0, 1.0, 0.0, 0.0, 1.0, 0.0, 0.0, 1.0, 0.0, 0.0, 1.0, 0.0, 0.0, 1.0, 0.0, 0.0, 1.0, 0.0, 0.0, 1.0, 0.0, 0.0, 1.0, 0.0, 0.0, 1.0, 0.0, 0.0, 1.0, 0.0, 0.0, 1.0, 0.0, 0.0, 1.0, 0.0, 0.0, 1.0, 0.0, 0.0, 1.0, 0.0, 0.0, 1.0, 0.0, 0.0, 1.0, 0.0, 0.0, 1.0, 0.0, 0.0, 1.0, 0.0, 0.0, 1.0, 0.0, 0.0, 1.0, 0.0, 0.0, 1.0, 0.0, 0.0, 1.0, 0.0, 0.0, 1.0, 0.0, 0.0, 1.0, 0.0, 0.0, 1.0, 0.0, 0.0, 1.0, 0.0, 0.0, 1.0, 0.0, 0.0, 1.0, 0.0, 0.0, 1.0, 0.0, 0.0, 1.0, 0.0, 0.0, 1.0, 0.0, 0.0, 1.0, 0.0, 0.0, 1.0, 0.0, 0.0, 1.0, 0.0, 0.0, 1.0, 0.0, 0.0, 1.0, 0.0, 0.0, 1.0, 0.0, 0.0, 1.0, 0.0, 0.0, 1.0, 0.0, 0.0, 1.0, 0.0, 0.0, 1.0, 0.0, 0.0, 1.0, 0.0, 0.0, 1.0, 0.0, 0.0, 1.0, 0.0, 0.0, 1.0, 0.0, 0.0, 1.0, 0.0, 0.0, 1.0, 0.0, 0.0, 1.0, 0.0, 0.0, 1.0, 0.0, 0.0, 1.0, 0.0, 0.0, 1.0, 0.0, 0.0, 1.0, 0.0, 0.0, 1.0, 0.0, 0.0, 1.0, 0.0, 0.0, 1.0, 0.0, 0.0, 1.0, 0.0, 0.0, 1.0, 0.0, 0.0, 1.0, 0.0, 0.0, 1.0, 0.0, 0.0, 1.0, 0.0, 0.0, 1.0, 0.0, 0.0, 1.0, 0.0, 0.0, 1.0, 0.0, 0.0, 1.0, 0.0, 0.0, 1.0])] * 3)])

# ---- objects
ob_cylinder = bpy.data.objects.new('Cylinder', me_cylinder)

# ---- transforms, parenting, visibility, modifiers, constraints
ob_cylinder.location = (0.0, 0.0, 0.0)

# ---- collection membership
col_collection.objects.link(ob_cylinder)

# ---- scene / render settings (as saved in the file)
scene.frame_start = 1; scene.frame_end = 250; scene.frame_set(0)
scene.render.engine = 'BLENDER_EEVEE_NEXT'
scene.cycles.sampling_pattern = 'TABULATED_SOBOL'
scene.cycles.use_light_tree = False
scene.view_settings.view_transform = 'Filmic'
bpy.context.view_layer.update()

# ---- added for rendering (the .blend has no active camera and no usable light): camera, sun
cam_auto = bpy.data.cameras.new('AutoCamera')
cam_auto.lens = 50.0
cam_auto.sensor_width = 36.0
cam_auto.clip_end = 1000.0
ob_auto_camera = bpy.data.objects.new('AutoCamera', cam_auto)
scene.collection.objects.link(ob_auto_camera)
ob_auto_camera.location = (10.7075, -12.8491, 8.56604)
ob_auto_camera.rotation_euler = (1.09748, -7.21219e-08, 0.694738)
scene.camera = ob_auto_camera
light_auto_sun = bpy.data.lights.new('AutoSun', 'SUN')
light_auto_sun.energy = 3.0
light_auto_sun.angle = 0.0523599
ob_auto_sun = bpy.data.objects.new('AutoSun', light_auto_sun)
scene.collection.objects.link(ob_auto_sun)
ob_auto_sun.rotation_euler = (0.872665, 0.174533, 0.523599)
bpy.context.view_layer.update()
